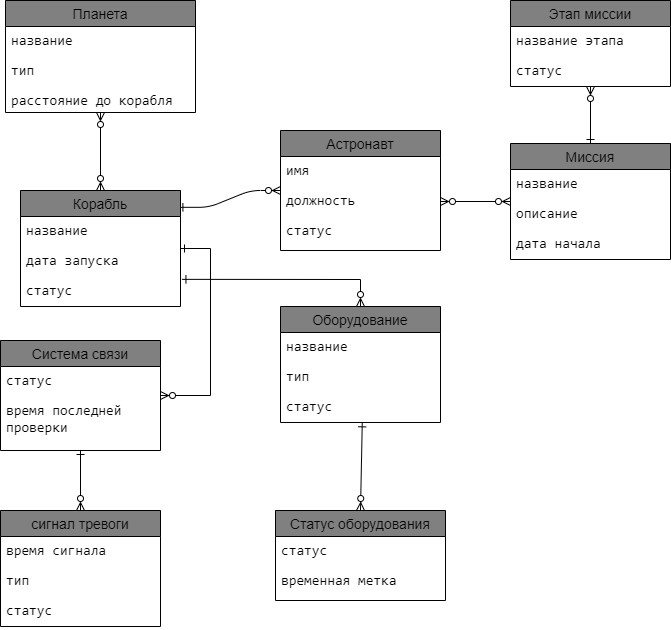

The diagram above was exported from draw.io. Its source (the exported page's mxGraphModel, read from the mxfile embedded in the PNG):
<mxGraphModel dx="1396" dy="638" grid="1" gridSize="10" guides="1" tooltips="1" connect="1" arrows="1" fold="1" page="1" pageScale="1" pageWidth="850" pageHeight="1100" math="0" shadow="0" extFonts="Permanent Marker^https://fonts.googleapis.com/css?family=Permanent+Marker">
  <root>
    <mxCell id="0" />
    <mxCell id="1" parent="0" />
    <mxCell id="C-vyLk0tnHw3VtMMgP7b-1" value="" style="edgeStyle=entityRelationEdgeStyle;endArrow=ERzeroToMany;startArrow=ERone;endFill=1;startFill=0;exitX=0.99;exitY=0.145;exitDx=0;exitDy=0;exitPerimeter=0;" parent="1" source="NvnIJsKno78hdGl5ejU3-1" target="NvnIJsKno78hdGl5ejU3-5" edge="1">
      <mxGeometry width="100" height="100" relative="1" as="geometry">
        <mxPoint x="316.44000000000005" y="347.6199999999999" as="sourcePoint" />
        <mxPoint x="405" y="310" as="targetPoint" />
      </mxGeometry>
    </mxCell>
    <mxCell id="NvnIJsKno78hdGl5ejU3-1" value="Корабль" style="swimlane;fontStyle=0;childLayout=stackLayout;horizontal=1;startSize=26;horizontalStack=0;resizeParent=1;resizeParentMax=0;resizeLast=0;collapsible=1;marginBottom=0;align=center;fontSize=14;labelBackgroundColor=none;labelBorderColor=none;textShadow=0;fillColor=#808080;" parent="1" vertex="1">
      <mxGeometry x="150" y="310" width="160" height="116" as="geometry" />
    </mxCell>
    <mxCell id="NvnIJsKno78hdGl5ejU3-2" value="&lt;span style=&quot;font-size: 10.5pt; font-family: Consolas;&quot;&gt;&lt;font style=&quot;color: rgb(0, 0, 0);&quot;&gt;название&lt;/font&gt;&lt;/span&gt;" style="text;strokeColor=none;fillColor=none;spacingLeft=4;spacingRight=4;overflow=hidden;rotatable=0;points=[[0,0.5],[1,0.5]];portConstraint=eastwest;fontSize=12;whiteSpace=wrap;html=1;align=left;" parent="NvnIJsKno78hdGl5ejU3-1" vertex="1">
      <mxGeometry y="26" width="160" height="30" as="geometry" />
    </mxCell>
    <mxCell id="NvnIJsKno78hdGl5ejU3-3" value="&lt;span style=&quot;font-size: 10.5pt; font-family: Consolas;&quot;&gt;&lt;font style=&quot;color: rgb(0, 0, 0);&quot;&gt;дата запуска&lt;/font&gt;&lt;/span&gt;" style="text;strokeColor=none;fillColor=none;spacingLeft=4;spacingRight=4;overflow=hidden;rotatable=0;points=[[0,0.5],[1,0.5]];portConstraint=eastwest;fontSize=12;whiteSpace=wrap;html=1;" parent="NvnIJsKno78hdGl5ejU3-1" vertex="1">
      <mxGeometry y="56" width="160" height="30" as="geometry" />
    </mxCell>
    <mxCell id="NvnIJsKno78hdGl5ejU3-4" value="&lt;span style=&quot;font-size: 10.5pt; font-family: Consolas;&quot;&gt;&lt;font style=&quot;color: rgb(0, 0, 0);&quot;&gt;статус&lt;/font&gt;&lt;/span&gt;" style="text;strokeColor=none;fillColor=none;spacingLeft=4;spacingRight=4;overflow=hidden;rotatable=0;points=[[0,0.5],[1,0.5]];portConstraint=eastwest;fontSize=12;whiteSpace=wrap;html=1;" parent="NvnIJsKno78hdGl5ejU3-1" vertex="1">
      <mxGeometry y="86" width="160" height="30" as="geometry" />
    </mxCell>
    <mxCell id="NvnIJsKno78hdGl5ejU3-5" value="Астронавт" style="swimlane;fontStyle=0;childLayout=stackLayout;horizontal=1;startSize=26;horizontalStack=0;resizeParent=1;resizeParentMax=0;resizeLast=0;collapsible=1;marginBottom=0;align=center;fontSize=14;fontColor=default;fillColor=#808080;" parent="1" vertex="1">
      <mxGeometry x="410" y="250" width="160" height="120" as="geometry" />
    </mxCell>
    <mxCell id="NvnIJsKno78hdGl5ejU3-6" value="&lt;span style=&quot;font-size: 10.5pt; font-family: Consolas;&quot;&gt;&lt;font style=&quot;color: rgb(0, 0, 0);&quot;&gt;имя&lt;/font&gt;&lt;/span&gt;" style="text;strokeColor=none;fillColor=none;spacingLeft=4;spacingRight=4;overflow=hidden;rotatable=0;points=[[0,0.5],[1,0.5]];portConstraint=eastwest;fontSize=12;whiteSpace=wrap;html=1;" parent="NvnIJsKno78hdGl5ejU3-5" vertex="1">
      <mxGeometry y="26" width="160" height="30" as="geometry" />
    </mxCell>
    <mxCell id="NvnIJsKno78hdGl5ejU3-7" value="&lt;span style=&quot;font-size: 10.5pt; font-family: Consolas;&quot;&gt;&lt;font style=&quot;color: rgb(0, 0, 0);&quot;&gt;должность&lt;/font&gt;&lt;/span&gt;" style="text;strokeColor=none;fillColor=none;spacingLeft=4;spacingRight=4;overflow=hidden;rotatable=0;points=[[0,0.5],[1,0.5]];portConstraint=eastwest;fontSize=12;whiteSpace=wrap;html=1;" parent="NvnIJsKno78hdGl5ejU3-5" vertex="1">
      <mxGeometry y="56" width="160" height="30" as="geometry" />
    </mxCell>
    <mxCell id="NvnIJsKno78hdGl5ejU3-8" value="&lt;span style=&quot;font-size: 10.5pt; font-family: Consolas;&quot;&gt;&lt;font style=&quot;color: rgb(0, 0, 0);&quot;&gt;статус&lt;/font&gt;&lt;/span&gt;" style="text;strokeColor=none;fillColor=none;spacingLeft=4;spacingRight=4;overflow=hidden;rotatable=0;points=[[0,0.5],[1,0.5]];portConstraint=eastwest;fontSize=12;whiteSpace=wrap;html=1;" parent="NvnIJsKno78hdGl5ejU3-5" vertex="1">
      <mxGeometry y="86" width="160" height="34" as="geometry" />
    </mxCell>
    <mxCell id="waXVdxa8F-npBzpy6R7W-1" style="edgeStyle=orthogonalEdgeStyle;rounded=0;orthogonalLoop=1;jettySize=auto;html=1;startArrow=ERzeroToMany;startFill=0;endArrow=ERzeroToMany;endFill=0;" parent="1" source="NvnIJsKno78hdGl5ejU3-9" target="NvnIJsKno78hdGl5ejU3-1" edge="1">
      <mxGeometry relative="1" as="geometry" />
    </mxCell>
    <mxCell id="NvnIJsKno78hdGl5ejU3-9" value="Планета" style="swimlane;fontStyle=0;childLayout=stackLayout;horizontal=1;startSize=26;horizontalStack=0;resizeParent=1;resizeParentMax=0;resizeLast=0;collapsible=1;marginBottom=0;align=center;fontSize=14;fillColor=#808080;" parent="1" vertex="1">
      <mxGeometry x="135" y="120" width="190" height="112" as="geometry" />
    </mxCell>
    <mxCell id="NvnIJsKno78hdGl5ejU3-10" value="&lt;span style=&quot;font-size: 10.5pt; font-family: Consolas;&quot;&gt;&lt;font style=&quot;color: rgb(0, 0, 0);&quot;&gt;название&lt;/font&gt;&lt;/span&gt;" style="text;strokeColor=none;fillColor=none;spacingLeft=4;spacingRight=4;overflow=hidden;rotatable=0;points=[[0,0.5],[1,0.5]];portConstraint=eastwest;fontSize=12;whiteSpace=wrap;html=1;" parent="NvnIJsKno78hdGl5ejU3-9" vertex="1">
      <mxGeometry y="26" width="190" height="30" as="geometry" />
    </mxCell>
    <mxCell id="NvnIJsKno78hdGl5ejU3-11" value="&lt;span style=&quot;font-size: 10.5pt; font-family: Consolas;&quot;&gt;&lt;font style=&quot;color: rgb(0, 0, 0);&quot;&gt;тип&lt;/font&gt;&lt;/span&gt;" style="text;strokeColor=none;fillColor=none;spacingLeft=4;spacingRight=4;overflow=hidden;rotatable=0;points=[[0,0.5],[1,0.5]];portConstraint=eastwest;fontSize=12;whiteSpace=wrap;html=1;" parent="NvnIJsKno78hdGl5ejU3-9" vertex="1">
      <mxGeometry y="56" width="190" height="30" as="geometry" />
    </mxCell>
    <mxCell id="NvnIJsKno78hdGl5ejU3-12" value="&lt;span style=&quot;font-size: 10.5pt; font-family: Consolas;&quot;&gt;&lt;font style=&quot;color: rgb(0, 0, 0);&quot;&gt;расстояние до корабля&lt;/font&gt;&lt;/span&gt;" style="text;strokeColor=none;fillColor=none;spacingLeft=4;spacingRight=4;overflow=hidden;rotatable=0;points=[[0,0.5],[1,0.5]];portConstraint=eastwest;fontSize=12;whiteSpace=wrap;html=1;" parent="NvnIJsKno78hdGl5ejU3-9" vertex="1">
      <mxGeometry y="86" width="190" height="26" as="geometry" />
    </mxCell>
    <mxCell id="NvnIJsKno78hdGl5ejU3-13" value="Оборудование" style="swimlane;fontStyle=0;childLayout=stackLayout;horizontal=1;startSize=26;horizontalStack=0;resizeParent=1;resizeParentMax=0;resizeLast=0;collapsible=1;marginBottom=0;align=center;fontSize=14;fillColor=#808080;" parent="1" vertex="1">
      <mxGeometry x="410" y="426" width="160" height="116" as="geometry" />
    </mxCell>
    <mxCell id="NvnIJsKno78hdGl5ejU3-14" value="&lt;span style=&quot;font-size: 10.5pt; font-family: Consolas;&quot;&gt;&lt;font style=&quot;color: rgb(0, 0, 0);&quot;&gt;название&lt;/font&gt;&lt;/span&gt;" style="text;strokeColor=none;fillColor=none;spacingLeft=4;spacingRight=4;overflow=hidden;rotatable=0;points=[[0,0.5],[1,0.5]];portConstraint=eastwest;fontSize=12;whiteSpace=wrap;html=1;" parent="NvnIJsKno78hdGl5ejU3-13" vertex="1">
      <mxGeometry y="26" width="160" height="30" as="geometry" />
    </mxCell>
    <mxCell id="NvnIJsKno78hdGl5ejU3-15" value="&lt;span style=&quot;font-size: 10.5pt; font-family: Consolas;&quot;&gt;&lt;font style=&quot;color: rgb(0, 0, 0);&quot;&gt;тип&lt;/font&gt;&lt;/span&gt;" style="text;strokeColor=none;fillColor=none;spacingLeft=4;spacingRight=4;overflow=hidden;rotatable=0;points=[[0,0.5],[1,0.5]];portConstraint=eastwest;fontSize=12;whiteSpace=wrap;html=1;" parent="NvnIJsKno78hdGl5ejU3-13" vertex="1">
      <mxGeometry y="56" width="160" height="30" as="geometry" />
    </mxCell>
    <mxCell id="NvnIJsKno78hdGl5ejU3-16" value="&lt;span style=&quot;font-size: 10.5pt; font-family: Consolas;&quot;&gt;&lt;font style=&quot;color: rgb(0, 0, 0);&quot;&gt;статус&lt;/font&gt;&lt;/span&gt;" style="text;strokeColor=none;fillColor=none;spacingLeft=4;spacingRight=4;overflow=hidden;rotatable=0;points=[[0,0.5],[1,0.5]];portConstraint=eastwest;fontSize=12;whiteSpace=wrap;html=1;" parent="NvnIJsKno78hdGl5ejU3-13" vertex="1">
      <mxGeometry y="86" width="160" height="30" as="geometry" />
    </mxCell>
    <mxCell id="8p7zN9DXXvZfp1gggNk9-33" value="" style="edgeStyle=orthogonalEdgeStyle;rounded=0;orthogonalLoop=1;jettySize=auto;html=1;endArrow=ERzeroToMany;endFill=0;startArrow=ERone;startFill=0;" parent="1" source="NvnIJsKno78hdGl5ejU3-17" target="8p7zN9DXXvZfp1gggNk9-29" edge="1">
      <mxGeometry relative="1" as="geometry" />
    </mxCell>
    <mxCell id="NvnIJsKno78hdGl5ejU3-17" value="Миссия" style="swimlane;fontStyle=0;childLayout=stackLayout;horizontal=1;startSize=26;horizontalStack=0;resizeParent=1;resizeParentMax=0;resizeLast=0;collapsible=1;marginBottom=0;align=center;fontSize=14;fillColor=#808080;" parent="1" vertex="1">
      <mxGeometry x="640" y="263" width="160" height="116" as="geometry" />
    </mxCell>
    <mxCell id="NvnIJsKno78hdGl5ejU3-18" value="&lt;span style=&quot;font-size: 10.5pt; font-family: Consolas;&quot;&gt;&lt;font style=&quot;color: rgb(0, 0, 0);&quot;&gt;название&lt;/font&gt;&lt;/span&gt;" style="text;strokeColor=none;fillColor=none;spacingLeft=4;spacingRight=4;overflow=hidden;rotatable=0;points=[[0,0.5],[1,0.5]];portConstraint=eastwest;fontSize=12;whiteSpace=wrap;html=1;" parent="NvnIJsKno78hdGl5ejU3-17" vertex="1">
      <mxGeometry y="26" width="160" height="30" as="geometry" />
    </mxCell>
    <mxCell id="NvnIJsKno78hdGl5ejU3-19" value="&lt;span style=&quot;font-size: 10.5pt; font-family: Consolas;&quot;&gt;&lt;font style=&quot;color: rgb(0, 0, 0);&quot;&gt;описание&lt;/font&gt;&lt;/span&gt;" style="text;strokeColor=none;fillColor=none;spacingLeft=4;spacingRight=4;overflow=hidden;rotatable=0;points=[[0,0.5],[1,0.5]];portConstraint=eastwest;fontSize=12;whiteSpace=wrap;html=1;" parent="NvnIJsKno78hdGl5ejU3-17" vertex="1">
      <mxGeometry y="56" width="160" height="30" as="geometry" />
    </mxCell>
    <mxCell id="NvnIJsKno78hdGl5ejU3-20" value="&lt;span style=&quot;font-size: 10.5pt; font-family: Consolas;&quot;&gt;&lt;font style=&quot;color: rgb(0, 0, 0);&quot;&gt;дата начала&lt;/font&gt;&lt;/span&gt;" style="text;strokeColor=none;fillColor=none;spacingLeft=4;spacingRight=4;overflow=hidden;rotatable=0;points=[[0,0.5],[1,0.5]];portConstraint=eastwest;fontSize=12;whiteSpace=wrap;html=1;" parent="NvnIJsKno78hdGl5ejU3-17" vertex="1">
      <mxGeometry y="86" width="160" height="30" as="geometry" />
    </mxCell>
    <mxCell id="NvnIJsKno78hdGl5ejU3-21" value="Система связи" style="swimlane;fontStyle=0;childLayout=stackLayout;horizontal=1;startSize=26;horizontalStack=0;resizeParent=1;resizeParentMax=0;resizeLast=0;collapsible=1;marginBottom=0;align=center;fontSize=14;fillColor=#808080;" parent="1" vertex="1">
      <mxGeometry x="130" y="460" width="160" height="110" as="geometry" />
    </mxCell>
    <mxCell id="NvnIJsKno78hdGl5ejU3-22" value="&lt;span style=&quot;font-size: 10.5pt; font-family: Consolas;&quot;&gt;&lt;font style=&quot;color: rgb(0, 0, 0);&quot;&gt;статус&lt;/font&gt;&lt;/span&gt;" style="text;strokeColor=none;fillColor=none;spacingLeft=4;spacingRight=4;overflow=hidden;rotatable=0;points=[[0,0.5],[1,0.5]];portConstraint=eastwest;fontSize=12;whiteSpace=wrap;html=1;" parent="NvnIJsKno78hdGl5ejU3-21" vertex="1">
      <mxGeometry y="26" width="160" height="30" as="geometry" />
    </mxCell>
    <mxCell id="NvnIJsKno78hdGl5ejU3-23" value="&lt;span style=&quot;font-size: 10.5pt; font-family: Consolas;&quot;&gt;&lt;font style=&quot;color: rgb(0, 0, 0);&quot;&gt;время последней проверки&lt;/font&gt;&lt;/span&gt;" style="text;strokeColor=none;fillColor=none;spacingLeft=4;spacingRight=4;overflow=hidden;rotatable=0;points=[[0,0.5],[1,0.5]];portConstraint=eastwest;fontSize=12;whiteSpace=wrap;html=1;" parent="NvnIJsKno78hdGl5ejU3-21" vertex="1">
      <mxGeometry y="56" width="160" height="54" as="geometry" />
    </mxCell>
    <mxCell id="NvnIJsKno78hdGl5ejU3-25" value="Статус оборудования" style="swimlane;fontStyle=0;childLayout=stackLayout;horizontal=1;startSize=26;horizontalStack=0;resizeParent=1;resizeParentMax=0;resizeLast=0;collapsible=1;marginBottom=0;align=center;fontSize=14;fillColor=#808080;" parent="1" vertex="1">
      <mxGeometry x="405" y="630" width="170" height="90" as="geometry" />
    </mxCell>
    <mxCell id="NvnIJsKno78hdGl5ejU3-26" value="&lt;span style=&quot;font-size: 10.5pt; font-family: Consolas;&quot;&gt;&lt;font style=&quot;color: rgb(0, 0, 0);&quot;&gt;статус&lt;/font&gt;&lt;/span&gt;" style="text;strokeColor=none;fillColor=none;spacingLeft=4;spacingRight=4;overflow=hidden;rotatable=0;points=[[0,0.5],[1,0.5]];portConstraint=eastwest;fontSize=12;whiteSpace=wrap;html=1;" parent="NvnIJsKno78hdGl5ejU3-25" vertex="1">
      <mxGeometry y="26" width="170" height="30" as="geometry" />
    </mxCell>
    <mxCell id="NvnIJsKno78hdGl5ejU3-27" value="&lt;span style=&quot;font-size: 10.5pt; font-family: Consolas;&quot;&gt;&lt;font style=&quot;color: rgb(0, 0, 0);&quot;&gt;временная метка&lt;/font&gt;&lt;/span&gt;" style="text;strokeColor=none;fillColor=none;spacingLeft=4;spacingRight=4;overflow=hidden;rotatable=0;points=[[0,0.5],[1,0.5]];portConstraint=eastwest;fontSize=12;whiteSpace=wrap;html=1;" parent="NvnIJsKno78hdGl5ejU3-25" vertex="1">
      <mxGeometry y="56" width="170" height="34" as="geometry" />
    </mxCell>
    <mxCell id="NvnIJsKno78hdGl5ejU3-29" value="сигнал тревоги" style="swimlane;fontStyle=0;childLayout=stackLayout;horizontal=1;startSize=26;horizontalStack=0;resizeParent=1;resizeParentMax=0;resizeLast=0;collapsible=1;marginBottom=0;align=center;fontSize=14;fillColor=#808080;" parent="1" vertex="1">
      <mxGeometry x="130" y="630" width="160" height="116" as="geometry" />
    </mxCell>
    <mxCell id="NvnIJsKno78hdGl5ejU3-30" value="&lt;span style=&quot;font-size: 10.5pt; font-family: Consolas;&quot;&gt;&lt;font style=&quot;color: rgb(0, 0, 0);&quot;&gt;время сигнала&lt;/font&gt;&lt;/span&gt;" style="text;strokeColor=none;fillColor=none;spacingLeft=4;spacingRight=4;overflow=hidden;rotatable=0;points=[[0,0.5],[1,0.5]];portConstraint=eastwest;fontSize=12;whiteSpace=wrap;html=1;" parent="NvnIJsKno78hdGl5ejU3-29" vertex="1">
      <mxGeometry y="26" width="160" height="30" as="geometry" />
    </mxCell>
    <mxCell id="NvnIJsKno78hdGl5ejU3-31" value="&lt;span style=&quot;font-size: 10.5pt; font-family: Consolas;&quot;&gt;&lt;font style=&quot;color: rgb(0, 0, 0);&quot;&gt;тип&lt;/font&gt;&lt;/span&gt;" style="text;strokeColor=none;fillColor=none;spacingLeft=4;spacingRight=4;overflow=hidden;rotatable=0;points=[[0,0.5],[1,0.5]];portConstraint=eastwest;fontSize=12;whiteSpace=wrap;html=1;" parent="NvnIJsKno78hdGl5ejU3-29" vertex="1">
      <mxGeometry y="56" width="160" height="30" as="geometry" />
    </mxCell>
    <mxCell id="NvnIJsKno78hdGl5ejU3-32" value="&lt;span style=&quot;font-size: 10.5pt; font-family: Consolas;&quot;&gt;&lt;font style=&quot;color: rgb(0, 0, 0);&quot;&gt;статус&lt;/font&gt;&lt;/span&gt;" style="text;strokeColor=none;fillColor=none;spacingLeft=4;spacingRight=4;overflow=hidden;rotatable=0;points=[[0,0.5],[1,0.5]];portConstraint=eastwest;fontSize=12;whiteSpace=wrap;html=1;" parent="NvnIJsKno78hdGl5ejU3-29" vertex="1">
      <mxGeometry y="86" width="160" height="30" as="geometry" />
    </mxCell>
    <mxCell id="NvnIJsKno78hdGl5ejU3-56" value="" style="endArrow=ERzeroToMany;html=1;rounded=0;exitX=0.511;exitY=1.011;exitDx=0;exitDy=0;exitPerimeter=0;entryX=0.5;entryY=0;entryDx=0;entryDy=0;startArrow=ERone;startFill=0;endFill=0;" parent="1" source="NvnIJsKno78hdGl5ejU3-16" target="NvnIJsKno78hdGl5ejU3-25" edge="1">
      <mxGeometry relative="1" as="geometry">
        <mxPoint x="510" y="720" as="sourcePoint" />
        <mxPoint x="600" y="760" as="targetPoint" />
      </mxGeometry>
    </mxCell>
    <mxCell id="8p7zN9DXXvZfp1gggNk9-11" value="" style="edgeStyle=entityRelationEdgeStyle;fontSize=12;html=1;endArrow=ERzeroToMany;startArrow=ERone;rounded=0;startFill=0;" parent="1" source="NvnIJsKno78hdGl5ejU3-1" target="NvnIJsKno78hdGl5ejU3-21" edge="1">
      <mxGeometry width="100" height="100" relative="1" as="geometry">
        <mxPoint x="30" y="496" as="sourcePoint" />
        <mxPoint x="130" y="396" as="targetPoint" />
      </mxGeometry>
    </mxCell>
    <mxCell id="8p7zN9DXXvZfp1gggNk9-29" value="Этап миссии" style="swimlane;fontStyle=0;childLayout=stackLayout;horizontal=1;startSize=26;horizontalStack=0;resizeParent=1;resizeParentMax=0;resizeLast=0;collapsible=1;marginBottom=0;align=center;fontSize=14;fillColor=#808080;" parent="1" vertex="1">
      <mxGeometry x="640" y="120" width="160" height="86" as="geometry" />
    </mxCell>
    <mxCell id="8p7zN9DXXvZfp1gggNk9-30" value="&lt;font face=&quot;Consolas&quot;&gt;&lt;span style=&quot;font-size: 14px;&quot;&gt;название этапа&lt;/span&gt;&lt;/font&gt;&lt;div&gt;&lt;font face=&quot;Consolas&quot;&gt;&lt;span style=&quot;font-size: 14px;&quot;&gt;&lt;br&gt;&lt;/span&gt;&lt;/font&gt;&lt;/div&gt;" style="text;strokeColor=none;fillColor=none;spacingLeft=4;spacingRight=4;overflow=hidden;rotatable=0;points=[[0,0.5],[1,0.5]];portConstraint=eastwest;fontSize=12;whiteSpace=wrap;html=1;" parent="8p7zN9DXXvZfp1gggNk9-29" vertex="1">
      <mxGeometry y="26" width="160" height="30" as="geometry" />
    </mxCell>
    <mxCell id="8p7zN9DXXvZfp1gggNk9-31" value="&lt;font face=&quot;Consolas&quot;&gt;&lt;span style=&quot;font-size: 14px;&quot;&gt;статус&lt;/span&gt;&lt;/font&gt;" style="text;strokeColor=none;fillColor=none;spacingLeft=4;spacingRight=4;overflow=hidden;rotatable=0;points=[[0,0.5],[1,0.5]];portConstraint=eastwest;fontSize=12;whiteSpace=wrap;html=1;" parent="8p7zN9DXXvZfp1gggNk9-29" vertex="1">
      <mxGeometry y="56" width="160" height="30" as="geometry" />
    </mxCell>
    <mxCell id="8p7zN9DXXvZfp1gggNk9-34" value="" style="endArrow=ERzeroToMany;html=1;rounded=0;exitX=1.009;exitY=1.095;exitDx=0;exitDy=0;exitPerimeter=0;entryX=0.5;entryY=0;entryDx=0;entryDy=0;startArrow=ERone;startFill=0;endFill=0;" parent="1" source="NvnIJsKno78hdGl5ejU3-3" target="NvnIJsKno78hdGl5ejU3-13" edge="1">
      <mxGeometry relative="1" as="geometry">
        <mxPoint x="320" y="396" as="sourcePoint" />
        <mxPoint x="530" y="396" as="targetPoint" />
        <Array as="points">
          <mxPoint x="490" y="399" />
        </Array>
      </mxGeometry>
    </mxCell>
    <mxCell id="VJ01Df_D1OL94uYB9pMc-11" value="" style="endArrow=ERzeroToMany;html=1;rounded=0;entryX=0.5;entryY=0;entryDx=0;entryDy=0;startArrow=ERone;startFill=0;endFill=0;" parent="1" source="NvnIJsKno78hdGl5ejU3-21" target="NvnIJsKno78hdGl5ejU3-29" edge="1">
      <mxGeometry relative="1" as="geometry">
        <mxPoint x="10" y="600" as="sourcePoint" />
        <mxPoint x="170" y="600" as="targetPoint" />
        <Array as="points">
          <mxPoint x="210" y="630" />
        </Array>
      </mxGeometry>
    </mxCell>
    <mxCell id="waXVdxa8F-npBzpy6R7W-3" style="edgeStyle=orthogonalEdgeStyle;rounded=0;orthogonalLoop=1;jettySize=auto;html=1;exitX=1;exitY=0.5;exitDx=0;exitDy=0;startArrow=ERzeroToMany;startFill=0;endArrow=ERzeroToMany;endFill=0;" parent="1" source="NvnIJsKno78hdGl5ejU3-7" target="NvnIJsKno78hdGl5ejU3-17" edge="1">
      <mxGeometry relative="1" as="geometry" />
    </mxCell>
  </root>
</mxGraphModel>